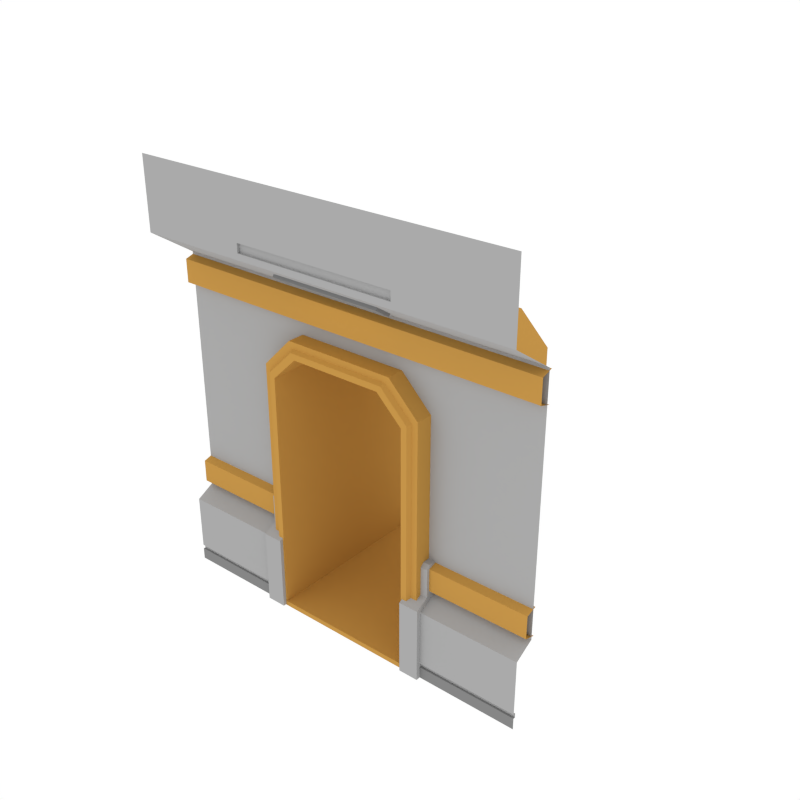 # Source: DoorSingleLong_Wall_SideA.blend  (saved by Blender 3.6.13; exported with 4.5.12 LTS)
import bpy
from mathutils import Matrix  # noqa: F401  (used for matrix-valued properties, if any)

bpy.ops.wm.read_factory_settings(use_empty=True)
scene = bpy.context.scene
scene.name = 'Scene'

# ---- collections
col_collection_1 = bpy.data.collections.new('Collection 1'); scene.collection.children.link(col_collection_1)

# ---- materials (node trees are filled in below, after node groups)
mat_main = bpy.data.materials.new('Main')
mat_main.alpha_threshold = 0.0
mat_main.diffuse_color = (0.402, 0.402, 0.402, 1.0)
mat_main.roughness = 0.5
mat_accent = bpy.data.materials.new('Accent')
mat_accent.alpha_threshold = 0.0
mat_accent.diffuse_color = (0.5596, 0.2977, 0.06679, 1.0)
mat_accent.roughness = 0.5
mat_light = bpy.data.materials.new('Light')
mat_light.alpha_threshold = 0.0
mat_light.diffuse_color = (0.4869, 0.4869, 0.4869, 1.0)
mat_light.roughness = 0.5
mat_darkgrey = bpy.data.materials.new('DarkGrey')
mat_darkgrey.alpha_threshold = 0.0
mat_darkgrey.diffuse_color = (0.2395, 0.2395, 0.2395, 1.0)
mat_darkgrey.roughness = 0.5

# ---- node groups
ng_auto_smooth = bpy.data.node_groups.new('Auto Smooth', 'GeometryNodeTree')
_s = ng_auto_smooth.interface.new_socket(name='Geometry', in_out='OUTPUT', socket_type='NodeSocketGeometry')
_s = ng_auto_smooth.interface.new_socket(name='Geometry', in_out='INPUT', socket_type='NodeSocketGeometry')
_s = ng_auto_smooth.interface.new_socket(name='Angle', in_out='INPUT', socket_type='NodeSocketFloat')
_s.subtype = 'ANGLE'
_s.min_value = 0.0
_s.max_value = 3.142
ng_auto_smooth.is_modifier = True
_N = ng_auto_smooth.nodes; _L = ng_auto_smooth.links
n0 = _N.new('NodeGroupOutput'); n0.name = 'Group Output'; n0.location = (480, -100)
n1 = _N.new('NodeGroupInput'); n1.name = 'Group Input'; n1.location = (-420, -300)
n2 = _N.new('NodeGroupInput'); n2.name = 'Group Input.001'; n2.location = (-60, -100)
n3 = _N.new('GeometryNodeSetShadeSmooth'); n3.name = 'Set Shade Smooth'; n3.location = (120, -100)
n3.domain = 'EDGE'
n4 = _N.new('GeometryNodeSetShadeSmooth'); n4.name = 'Set Shade Smooth.001'; n4.location = (300, -100)
n5 = _N.new('GeometryNodeInputMeshEdgeAngle'); n5.name = 'Edge Angle'; n5.location = (-420, -220)
n6 = _N.new('GeometryNodeInputEdgeSmooth'); n6.name = 'Is Edge Smooth'; n6.location = (-60, -160)
n7 = _N.new('GeometryNodeInputShadeSmooth'); n7.name = 'Is Face Smooth'; n7.location = (-240, -340)
n8 = _N.new('FunctionNodeBooleanMath'); n8.name = 'Boolean Math'; n8.location = (-60, -220)
n9 = _N.new('FunctionNodeCompare'); n9.name = 'Compare'; n9.location = (-240, -180)
n9.operation = 'LESS_EQUAL'
_L.new(n5.outputs[0], n9.inputs[0])
_L.new(n4.outputs[0], n0.inputs[0])
_L.new(n1.outputs[1], n9.inputs[1])
_L.new(n9.outputs[0], n8.inputs[0])
_L.new(n7.outputs[0], n8.inputs[1])
_L.new(n2.outputs[0], n3.inputs[0])
_L.new(n6.outputs[0], n3.inputs[1])
_L.new(n3.outputs[0], n4.inputs[0])
_L.new(n8.outputs[0], n3.inputs[2])
n0.is_active_output = True

# ---- material node trees
mat_light.use_nodes = True; mat_light.node_tree.nodes.clear()
_N = mat_light.node_tree.nodes; _L = mat_light.node_tree.links
n0 = _N.new('ShaderNodeOutputMaterial'); n0.name = 'Material Output'; n0.location = (300, 300)
n1 = _N.new('ShaderNodeEmission'); n1.name = 'Emission'; n1.location = (10, 300)
n1.inputs[0].default_value = (1.0, 0.812, 0.3343, 1.0)
n1.inputs[1].default_value = 3.1
_L.new(n1.outputs[0], n0.inputs[0])
n0.is_active_output = True

# ---- world
world_world = bpy.data.worlds.new('World'); scene.world = world_world
world_world.color = (1.0, 1.0, 1.0)
world_world.use_sun_shadow = False
world_world.sun_shadow_jitter_overblur = 0.0
world_world.cycles.sampling_method = 'NONE'
world_world.cycles.sample_map_resolution = 256

# ---- meshes
me_plane_313 = bpy.data.meshes.new('Plane.313')
me_plane_313.from_pydata([(-0.9614, -0.04557, 5.221e-05), (-0.7557, -0.04557, 5.221e-05), (-0.9614, 0.2751, 5.221e-05), (-0.9614, 0.2751, 0.8754), (-0.7557, 0.2751, 5.221e-05), (-0.7558, 0.2751, 0.8754), (-0.9614, -0.04557, 0.7771), (-0.9614, 0.09051, 0.8525), (-0.7558, 0.09051, 0.8525), (-0.7558, -0.04557, 0.7771), (-0.9614, 0.2751, 1.186), (-0.7558, 0.2751, 1.186), (-0.7558, 0.1284, 1.186), (-0.7558, 0.09051, 1.148), (-0.9614, 0.09051, 1.148), (-0.9614, 0.1284, 1.186), (-0.889, 1.968, -0.006088), (-0.889, 0.03132, -0.006088), (-0.7423, 1.998, -0.006088), (-0.7423, -0.009929, -0.006088), (-0.5752, 1.968, 2.94), (-0.889, 1.968, 2.625), (-0.889, 0.03132, 2.625), (-0.5752, 0.03132, 2.94), (-0.7423, 1.998, 2.537), (-0.4783, 1.998, 2.792), (-0.4783, -0.009929, 2.792), (-0.7423, -0.009929, 2.537), (-0.8034, -0.009929, -0.006088), (-0.8034, -0.009929, 2.574), (-0.5187, -0.009929, 2.853), (-0.5338, 0.03132, 2.876), (-0.8263, 0.03132, -0.006088), (-0.8263, 0.03132, 2.588), (-2.0, -8.941e-08, 0.0), (-2.0, 0.2064, 3.399), (-2.0, -0.2557, 4.431), (-2.0, 0.2064, 0.8535), (-2.0, -1.043e-07, 0.7412), (-2.0, -0.2557, 3.704), (-2.0, -0.2557, 3.767), (-2.0, -0.2557, 3.86), (-0.8462, -0.2557, 4.431), (-0.8462, -0.2557, 3.767), (-0.8462, -0.2557, 3.86), (-0.8462, -0.2271, 3.767), (-0.8462, -0.2271, 3.86), (-2.0, 0.2064, 2.902), (-2.0, -9.183e-08, 0.1205), (-2.0, -9.273e-08, 0.1655), (-2.0, 0.022, 0.1655), (-2.0, 0.022, 0.1205), (-2.0, 0.2064, 2.621), (-0.8317, 0.2064, 2.621), (-0.8317, 0.2064, 3.399), (-0.8317, -0.2557, 3.704), (-0.8317, 0.2064, 2.902), (-0.8317, -6.508e-08, 0.1205), (-0.8317, 0.022, 0.1205), (-0.8317, -6.246e-08, 0.0), (-0.8317, 0.2064, 0.8535), (-0.8317, -7.736e-08, 0.7412), (-0.8317, -6.584e-08, 0.1655), (-0.8317, 0.022, 0.1655), (-0.5494, 0.2064, 2.902), (-0.5494, 0.2064, 3.399), (-0.5494, -0.2557, 3.704), (-2.0, 0.235, 3.383), (-2.0, 0.1211, 3.348), (-2.0, 0.1211, 3.112), (-2.0, 0.2373, 3.077), (-2.0, 0.235, 1.181), (-2.0, 0.1211, 1.147), (-2.0, 0.1211, 0.91), (-2.0, 0.2373, 0.8757), (-0.8188, 0.235, 1.181), (-0.8188, 0.1211, 1.147), (-0.8188, 0.1211, 0.91), (-0.8188, 0.2373, 0.8757), (-0.8157, 1.998, -0.006088), (-0.8157, 1.998, 2.581), (-0.5268, 1.998, 2.866), (-0.8323, 1.968, -0.006088), (-0.8323, 1.968, 2.591), (-0.5378, 1.968, 2.883), (0.9614, -0.04557, 5.221e-05), (0.7557, -0.04557, 5.221e-05), (0.9614, 0.2751, 5.221e-05), (0.9614, 0.2751, 0.8754), (0.7557, 0.2751, 5.221e-05), (0.7558, 0.2751, 0.8754), (0.9614, -0.04557, 0.7771), (0.9614, 0.09051, 0.8525), (0.7558, 0.09051, 0.8525), (0.7558, -0.04557, 0.7771), (0.9614, 0.2751, 1.186), (0.7558, 0.2751, 1.186), (0.7558, 0.1284, 1.186), (0.7558, 0.09051, 1.148), (0.9614, 0.09051, 1.148), (0.9614, 0.1284, 1.186), (0.889, 1.968, -0.006088), (0.889, 0.03132, -0.006088), (0.7423, 1.998, -0.006088), (0.7423, -0.009929, -0.006088), (0.5752, 1.968, 2.94), (0.889, 1.968, 2.625), (0.889, 0.03132, 2.625), (0.5752, 0.03132, 2.94), (0.7423, 1.998, 2.537), (0.4783, 1.998, 2.792), (0.4783, -0.009929, 2.792), (0.7423, -0.009929, 2.537), (0.8034, -0.009929, -0.006088), (0.8034, -0.009929, 2.574), (0.5187, -0.009929, 2.853), (0.5338, 0.03132, 2.876), (0.8263, 0.03132, -0.006088), (0.8263, 0.03132, 2.588), (0.0, 1.968, 2.94), (0.0, 0.03132, 2.94), (0.0, -0.009929, 2.792), (0.0, 1.998, 2.792), (0.0, -0.009929, 2.853), (0.0, 0.03132, 2.876), (2.0, -8.941e-08, 0.0), (2.0, 0.2064, 3.399), (2.0, -0.2557, 4.431), (2.0, 0.2064, 0.8535), (2.0, -1.043e-07, 0.7412), (2.0, -0.2557, 3.704), (2.0, -0.2557, 3.767), (2.0, -0.2557, 3.86), (0.8462, -0.2557, 4.431), (0.8462, -0.2557, 3.767), (0.8462, -0.2557, 3.86), (0.8462, -0.2271, 3.767), (0.8462, -0.2271, 3.86), (2.0, 0.2064, 2.902), (2.0, -9.183e-08, 0.1205), (2.0, -9.273e-08, 0.1655), (2.0, 0.022, 0.1655), (2.0, 0.022, 0.1205), (2.0, 0.2064, 2.621), (0.8317, 0.2064, 2.621), (0.8317, 0.2064, 3.399), (0.8317, -0.2557, 3.704), (0.8317, 0.2064, 2.902), (0.8317, -6.508e-08, 0.1205), (0.8317, 0.022, 0.1205), (0.8317, -6.246e-08, 0.0), (0.8317, 0.2064, 0.8535), (0.8317, -7.736e-08, 0.7412), (0.8317, -6.584e-08, 0.1655), (0.8317, 0.022, 0.1655), (0.5494, 0.2064, 2.902), (0.5494, 0.2064, 3.399), (0.5494, -0.2557, 3.704), (0.0, 0.2064, 2.902), (0.0, 0.2064, 3.399), (0.0, -0.2557, 3.704), (0.0, -0.2271, 3.767), (0.0, -0.2557, 4.431), (0.0, -0.2557, 3.86), (0.0, -0.2557, 3.767), (0.0, -0.2271, 3.86), (0.0, 0.2373, 3.077), (0.0, 0.1211, 3.112), (0.0, 0.1211, 3.348), (0.0, 0.235, 3.383), (2.0, 0.235, 3.383), (2.0, 0.1211, 3.348), (2.0, 0.1211, 3.112), (2.0, 0.2373, 3.077), (2.0, 0.235, 1.181), (2.0, 0.1211, 1.147), (2.0, 0.1211, 0.91), (2.0, 0.2373, 0.8757), (0.8188, 0.235, 1.181), (0.8188, 0.1211, 1.147), (0.8188, 0.1211, 0.91), (0.8188, 0.2373, 0.8757), (0.8157, 1.998, -0.006088), (0.0, 1.998, 2.866), (0.8157, 1.998, 2.581), (0.5268, 1.998, 2.866), (0.8323, 1.968, -0.006088), (0.0, 1.968, 2.883), (0.8323, 1.968, 2.591), (0.5378, 1.968, 2.883), (0.5764, 0.06092, 3.504), (-0.5776, 0.06092, 3.504), (-0.5776, -0.1006, 3.61), (0.5764, -0.1006, 3.61), (0.5764, 0.04097, 3.474), (-0.5776, 0.04097, 3.474), (-0.5776, -0.1206, 3.58), (0.5764, -0.1206, 3.58), (0.524, 0.008428, 3.495), (-0.5252, 0.008428, 3.495), (-0.5252, -0.08927, 3.559), (0.524, -0.08927, 3.559), (0.4922, -0.006625, 3.519), (-0.4934, -0.006625, 3.519), (-0.4934, -0.06527, 3.558), (0.4922, -0.06527, 3.558), (-0.889, 1.968, 0.04426), (-0.7423, 1.998, 0.04426), (-0.889, 0.03132, 0.04426), (-0.7423, -0.009929, 0.04426), (-0.8034, -0.009929, 0.04426), (-0.8263, 0.03132, 0.04426), (-0.8157, 1.998, 0.04426), (-0.8323, 1.968, 0.04426), (0.889, 1.968, 0.04426), (0.7423, 1.998, 0.04426), (0.889, 0.03132, 0.04426), (0.7423, -0.009929, 0.04426), (0.8034, -0.009929, 0.04426), (0.8263, 0.03132, 0.04426), (0.8157, 1.998, 0.04426), (0.8323, 1.968, 0.04426)], [], [(0, 2, 4, 1), (1, 4, 5, 8, 9), (6, 0, 1, 9), (6, 9, 8, 7), (6, 7, 3, 2, 0), (8, 5, 11, 12, 13), (23, 120, 119, 20), (5, 3, 10, 11), (12, 11, 10, 15), (3, 7, 14, 15, 10), (12, 15, 14, 13), (183, 122, 25, 81), (7, 8, 13, 14), (26, 25, 122, 121), (208, 206, 16, 17), (210, 209, 27, 29), (30, 26, 121, 123), (21, 22, 23, 20), (25, 26, 27, 24), (83, 21, 20, 84), (29, 27, 26, 30), (212, 207, 18, 79), (33, 29, 30, 31), (31, 30, 123, 124), (211, 210, 29, 33), (208, 211, 33, 22), (23, 31, 124, 120), (22, 33, 31, 23), (3, 5, 4, 2), (40, 43, 44, 41), (44, 43, 45, 46), (54, 55, 39, 35), (57, 58, 51, 48), (41, 44, 42, 36), (64, 158, 159, 65), (163, 162, 42, 44), (161, 165, 46, 45), (164, 161, 45, 43), (160, 164, 43, 40, 39, 55, 66), (165, 163, 44, 46), (38, 61, 60, 37), (34, 59, 57, 48), (37, 60, 53, 52), (52, 53, 56, 47), (51, 58, 63, 50), (49, 50, 63, 62), (49, 62, 61, 38), (47, 56, 54, 35), (65, 66, 55, 54), (159, 160, 66, 65), (53, 64, 56), (56, 64, 65, 54), (67, 68, 168, 169), (68, 69, 167, 168), (69, 70, 166, 167), (73, 74, 78, 77), (72, 73, 77, 76), (71, 72, 76, 75), (213, 212, 79, 82), (24, 80, 81, 25), (187, 183, 81, 84), (119, 187, 84, 20), (206, 213, 82, 16), (80, 83, 84, 81), (85, 86, 89, 87), (86, 94, 93, 90, 89), (91, 94, 86, 85), (91, 92, 93, 94), (91, 85, 87, 88, 92), (93, 98, 97, 96, 90), (108, 105, 119, 120), (90, 96, 95, 88), (97, 100, 95, 96), (88, 95, 100, 99, 92), (97, 98, 99, 100), (183, 185, 110, 122), (92, 99, 98, 93), (111, 121, 122, 110), (216, 102, 101, 214), (218, 114, 112, 217), (115, 123, 121, 111), (106, 105, 108, 107), (110, 109, 112, 111), (188, 189, 105, 106), (114, 115, 111, 112), (220, 182, 103, 215), (118, 116, 115, 114), (116, 124, 123, 115), (219, 118, 114, 218), (216, 107, 118, 219), (108, 120, 124, 116), (107, 108, 116, 118), (88, 87, 89, 90), (131, 132, 135, 134), (135, 137, 136, 134), (145, 126, 130, 146), (148, 139, 142, 149), (132, 127, 133, 135), (155, 156, 159, 158), (163, 135, 133, 162), (161, 136, 137, 165), (164, 134, 136, 161), (160, 157, 146, 130, 131, 134, 164), (165, 137, 135, 163), (129, 128, 151, 152), (125, 139, 148, 150), (128, 143, 144, 151), (143, 138, 147, 144), (142, 141, 154, 149), (140, 153, 154, 141), (140, 129, 152, 153), (138, 126, 145, 147), (156, 145, 146, 157), (159, 156, 157, 160), (144, 147, 155), (147, 145, 156, 155), (170, 169, 168, 171), (171, 168, 167, 172), (172, 167, 166, 173), (176, 180, 181, 177), (175, 179, 180, 176), (174, 178, 179, 175), (221, 186, 182, 220), (109, 110, 185, 184), (187, 189, 185, 183), (119, 105, 189, 187), (214, 101, 186, 221), (184, 185, 189, 188), (197, 196, 200, 201), (192, 191, 195, 196), (190, 193, 197, 194), (191, 190, 194, 195), (193, 192, 196, 197), (198, 201, 205, 202), (196, 195, 199, 200), (194, 197, 201, 198), (195, 194, 198, 199), (203, 202, 205, 204), (199, 198, 202, 203), (201, 200, 204, 205), (200, 199, 203, 204), (21, 83, 213, 206), (83, 80, 212, 213), (17, 32, 211, 208), (32, 28, 210, 211), (80, 24, 207, 212), (27, 209, 207, 24), (28, 19, 209, 210), (22, 21, 206, 208), (106, 214, 221, 188), (188, 221, 220, 184), (102, 216, 219, 117), (117, 219, 218, 113), (184, 220, 215, 109), (112, 109, 215, 217), (113, 218, 217, 104), (107, 216, 214, 106), (207, 209, 217, 215), (19, 104, 217, 209), (215, 103, 18, 207)])
me_plane_313.polygons.foreach_set('material_index', [3, 0, 0, 0, 0, 0, 1, 0, 0, 0, 0, 1, 0, 1, 1, 1, 1, 1, 1, 1, 1, 1, 1, 1, 1, 1, 1, 1, 0, 0, 0, 0, 3, 0, 0, 0, 0, 0, 0, 0, 0, 3, 0, 0, 0, 0, 0, 0, 0, 0, 0, 0, 1, 1, 1, 1, 1, 1, 1, 1, 1, 1, 1, 1, 3, 0, 0, 0, 0, 0, 1, 0, 0, 0, 0, 1, 0, 1, 1, 1, 1, 1, 1, 1, 1, 1, 1, 1, 1, 1, 1, 1, 0, 0, 0, 0, 3, 0, 0, 0, 0, 0, 0, 0, 0, 3, 0, 0, 0, 0, 0, 0, 0, 0, 0, 0, 1, 1, 1, 1, 1, 1, 1, 1, 1, 1, 1, 1, 3, 3, 3, 3, 3, 3, 3, 3, 3, 2, 3, 3, 3, 1, 1, 1, 1, 1, 1, 1, 1, 1, 1, 1, 1, 1, 1, 1, 1, 1, 1, 1])
me_plane_313.materials.append(mat_main)
me_plane_313.materials.append(mat_accent)
me_plane_313.materials.append(mat_light)
me_plane_313.materials.append(mat_darkgrey)
me_plane_313.use_remesh_preserve_volume = False
me_plane_313.use_remesh_preserve_attributes = False
me_plane_313.use_mirror_vertex_groups = False
me_plane_313.update()

# ---- objects
ob_doorsinglelong_wall_sidea = bpy.data.objects.new('DoorSingleLong_Wall_SideA', me_plane_313)

# ---- transforms, parenting, visibility, modifiers, constraints
ob_doorsinglelong_wall_sidea.location = (0.0, 0.0, 0.0)
ob_doorsinglelong_wall_sidea.lineart.crease_threshold = 0.0
_m = ob_doorsinglelong_wall_sidea.modifiers.new('Auto Smooth', 'NODES')
_m.node_group = ng_auto_smooth
_gi = [s.identifier for s in ng_auto_smooth.interface.items_tree if s.item_type == 'SOCKET' and s.in_out == 'INPUT']
_m[_gi[1]] = 0.5236  # Angle

# ---- collection membership
col_collection_1.objects.link(ob_doorsinglelong_wall_sidea)

# ---- scene / render settings (as saved in the file)
scene.frame_start = 1; scene.frame_end = 250; scene.frame_set(0)
scene.render.engine = 'CYCLES'
scene.render.resolution_x = 1000
scene.render.resolution_y = 1000
scene.render.dither_intensity = 0.0
scene.cycles.samples = 200
scene.cycles.sampling_pattern = 'TABULATED_SOBOL'
scene.cycles.light_sampling_threshold = 0.0
scene.cycles.use_adaptive_sampling = False
scene.cycles.use_light_tree = False
scene.cycles.caustics_reflective = False
scene.cycles.caustics_refractive = False
scene.cycles.blur_glossy = 0.0
scene.cycles.max_bounces = 2
scene.cycles.pixel_filter_type = 'GAUSSIAN'
scene.cycles.sample_clamp_indirect = 0.0
scene.view_settings.view_transform = 'Standard'
bpy.context.view_layer.update()

# ---- added for rendering (the .blend has no active camera): camera
cam_auto = bpy.data.cameras.new('AutoCamera')
cam_auto.lens = 50.0
cam_auto.sensor_width = 36.0
cam_auto.clip_end = 1000.0
ob_auto_camera = bpy.data.objects.new('AutoCamera', cam_auto)
scene.collection.objects.link(ob_auto_camera)
ob_auto_camera.location = (5.90741, -6.21768, 6.93833)
ob_auto_camera.rotation_euler = (1.09748, -7.21219e-08, 0.694738)
scene.camera = ob_auto_camera
bpy.context.view_layer.update()
